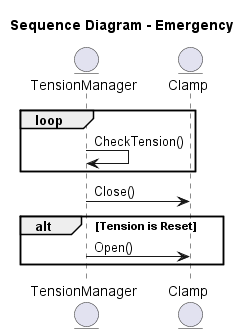

The diagram above was rendered by PlantUML. Its source (embedded in the PNG):
@startuml Sequence_Emergency
title Sequence Diagram - Emergency


entity TensionManager
entity Clamp

loop
TensionManager -> TensionManager : CheckTension()
end
TensionManager -> Clamp : Close()


alt Tension is Reset
TensionManager -> Clamp : Open()
end

@enduml